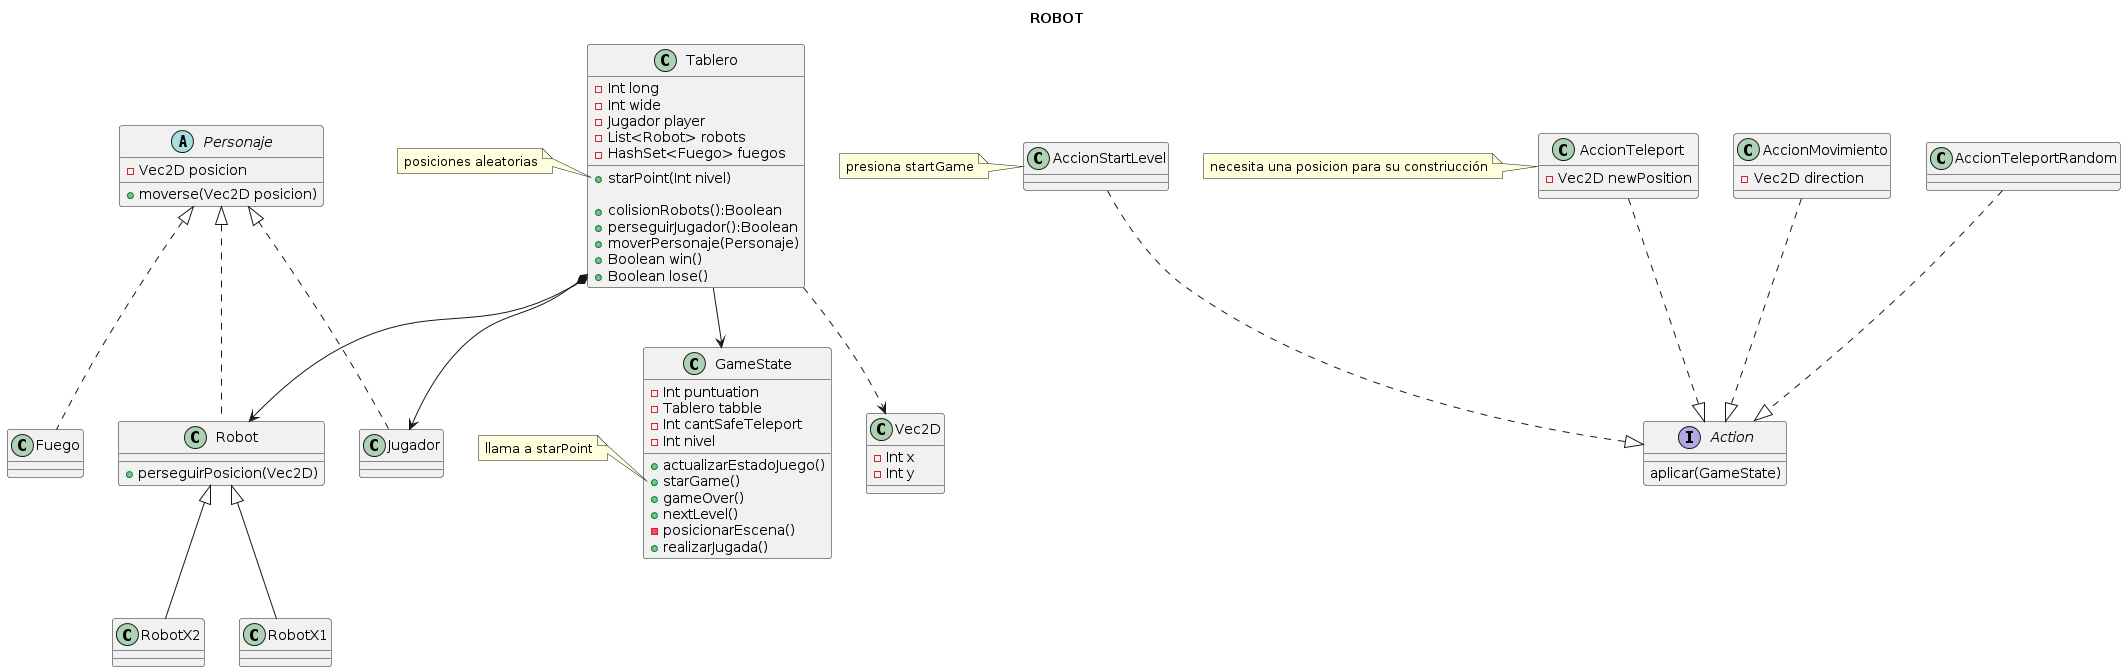

The diagram above was rendered by PlantUML. Its source (embedded in the PNG):
@startuml
title ROBOT
class Vec2D{
- Int x
- Int y
}


abstract Personaje{
- Vec2D posicion
+ moverse(Vec2D posicion)
}

class Jugador

class Robot{
+ perseguirPosicion(Vec2D)
}

Personaje <|.. Jugador
Personaje <|.. Robot
Personaje<|.. Fuego

class RobotX2
class RobotX1

Robot <|-- RobotX1
Robot <|-- RobotX2


class Tablero{
- Int long
- Int wide
- Jugador player
- List<Robot> robots
- HashSet<Fuego> fuegos
+ starPoint(Int nivel)

+ colisionRobots():Boolean
+ perseguirJugador():Boolean
+ moverPersonaje(Personaje)
+ Boolean win()
+ Boolean lose()

}

Tablero..>Vec2D
Tablero*-->Robot
Tablero*-->Jugador
Tablero-->GameState

class GameState{
- Int puntuation
- Tablero tabble
- Int cantSafeTeleport
- Int nivel
+ actualizarEstadoJuego()
+ starGame()
+ gameOver()
+ nextLevel()
- posicionarEscena()
+ realizarJugada()
}
note left of GameState::starGame
llama a starPoint
end note

interface Action{
aplicar(GameState)
}


class AccionTeleport{
- Vec2D newPosition

}
class AccionMovimiento{
- Vec2D direction
}

AccionTeleportRandom..|> Action
AccionStartLevel..|> Action
AccionTeleport..|>Action
AccionMovimiento..|>Action

note left of AccionStartLevel
presiona startGame
end note

note left of AccionTeleport
necesita una posicion para su constriucción
end note

note left of Tablero::starPoint
posiciones aleatorias
end note
@enduml